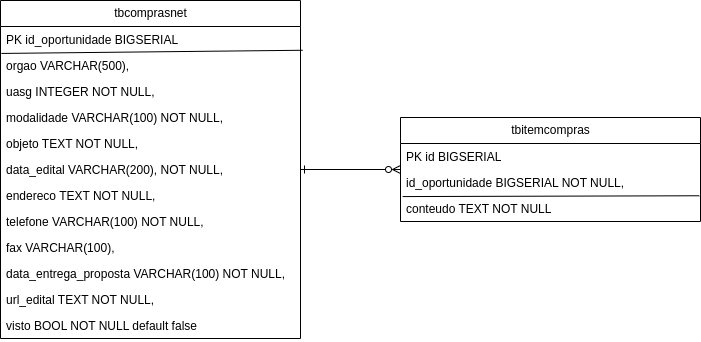

The diagram above was exported from draw.io. Its source (the exported page's mxGraphModel, read from the mxfile embedded in the PNG):
<mxGraphModel dx="928" dy="679" grid="1" gridSize="10" guides="1" tooltips="1" connect="1" arrows="1" fold="1" page="1" pageScale="1" pageWidth="827" pageHeight="1169" math="0" shadow="0">
  <root>
    <mxCell id="0" />
    <mxCell id="1" parent="0" />
    <mxCell id="19" value="tbcomprasnet" style="swimlane;fontStyle=0;childLayout=stackLayout;horizontal=1;startSize=26;fillColor=none;horizontalStack=0;resizeParent=1;resizeParentMax=0;resizeLast=0;collapsible=1;marginBottom=0;html=1;" vertex="1" parent="1">
      <mxGeometry x="170" y="60" width="300" height="338" as="geometry" />
    </mxCell>
    <mxCell id="20" value="PK id_oportunidade BIGSERIAL" style="text;strokeColor=none;fillColor=none;align=left;verticalAlign=top;spacingLeft=4;spacingRight=4;overflow=hidden;rotatable=0;points=[[0,0.5],[1,0.5]];portConstraint=eastwest;whiteSpace=wrap;html=1;" vertex="1" parent="19">
      <mxGeometry y="26" width="300" height="26" as="geometry" />
    </mxCell>
    <mxCell id="21" value="orgao VARCHAR(500)," style="text;strokeColor=none;fillColor=none;align=left;verticalAlign=top;spacingLeft=4;spacingRight=4;overflow=hidden;rotatable=0;points=[[0,0.5],[1,0.5]];portConstraint=eastwest;whiteSpace=wrap;html=1;" vertex="1" parent="19">
      <mxGeometry y="52" width="300" height="26" as="geometry" />
    </mxCell>
    <mxCell id="23" value="&lt;div&gt;uasg INTEGER NOT NULL,&lt;/div&gt;&lt;div&gt;&lt;br&gt;&lt;/div&gt;" style="text;strokeColor=none;fillColor=none;align=left;verticalAlign=top;spacingLeft=4;spacingRight=4;overflow=hidden;rotatable=0;points=[[0,0.5],[1,0.5]];portConstraint=eastwest;whiteSpace=wrap;html=1;" vertex="1" parent="19">
      <mxGeometry y="78" width="300" height="26" as="geometry" />
    </mxCell>
    <mxCell id="24" value="&lt;div&gt;&lt;div&gt;modalidade VARCHAR(100) NOT NULL,&lt;/div&gt;&lt;/div&gt;&lt;div&gt;&lt;br&gt;&lt;/div&gt;" style="text;strokeColor=none;fillColor=none;align=left;verticalAlign=top;spacingLeft=4;spacingRight=4;overflow=hidden;rotatable=0;points=[[0,0.5],[1,0.5]];portConstraint=eastwest;whiteSpace=wrap;html=1;" vertex="1" parent="19">
      <mxGeometry y="104" width="300" height="26" as="geometry" />
    </mxCell>
    <mxCell id="22" value="&lt;div&gt;&lt;div&gt;objeto TEXT NOT NULL,&lt;/div&gt;&lt;/div&gt;&lt;div&gt;&lt;br&gt;&lt;/div&gt;" style="text;strokeColor=none;fillColor=none;align=left;verticalAlign=top;spacingLeft=4;spacingRight=4;overflow=hidden;rotatable=0;points=[[0,0.5],[1,0.5]];portConstraint=eastwest;whiteSpace=wrap;html=1;" vertex="1" parent="19">
      <mxGeometry y="130" width="300" height="26" as="geometry" />
    </mxCell>
    <mxCell id="29" value="&lt;div&gt;data_edital VARCHAR(200), NOT NULL,&lt;/div&gt;&lt;div&gt;&lt;br&gt;&lt;/div&gt;" style="text;strokeColor=none;fillColor=none;align=left;verticalAlign=top;spacingLeft=4;spacingRight=4;overflow=hidden;rotatable=0;points=[[0,0.5],[1,0.5]];portConstraint=eastwest;whiteSpace=wrap;html=1;" vertex="1" parent="19">
      <mxGeometry y="156" width="300" height="26" as="geometry" />
    </mxCell>
    <mxCell id="30" value="&lt;div&gt;&lt;div&gt;endereco TEXT NOT NULL,&lt;/div&gt;&lt;/div&gt;&lt;div&gt;&lt;br&gt;&lt;/div&gt;" style="text;strokeColor=none;fillColor=none;align=left;verticalAlign=top;spacingLeft=4;spacingRight=4;overflow=hidden;rotatable=0;points=[[0,0.5],[1,0.5]];portConstraint=eastwest;whiteSpace=wrap;html=1;" vertex="1" parent="19">
      <mxGeometry y="182" width="300" height="26" as="geometry" />
    </mxCell>
    <mxCell id="26" value="&lt;div&gt;&lt;div&gt;telefone VARCHAR(100) NOT NULL,&lt;/div&gt;&lt;/div&gt;&lt;div&gt;&lt;br&gt;&lt;/div&gt;" style="text;strokeColor=none;fillColor=none;align=left;verticalAlign=top;spacingLeft=4;spacingRight=4;overflow=hidden;rotatable=0;points=[[0,0.5],[1,0.5]];portConstraint=eastwest;whiteSpace=wrap;html=1;" vertex="1" parent="19">
      <mxGeometry y="208" width="300" height="26" as="geometry" />
    </mxCell>
    <mxCell id="27" value="&lt;div&gt;&lt;div&gt;fax VARCHAR(100),&lt;/div&gt;&lt;/div&gt;&lt;div&gt;&lt;br&gt;&lt;/div&gt;" style="text;strokeColor=none;fillColor=none;align=left;verticalAlign=top;spacingLeft=4;spacingRight=4;overflow=hidden;rotatable=0;points=[[0,0.5],[1,0.5]];portConstraint=eastwest;whiteSpace=wrap;html=1;" vertex="1" parent="19">
      <mxGeometry y="234" width="300" height="26" as="geometry" />
    </mxCell>
    <mxCell id="28" value="&lt;div&gt;&lt;div&gt;data_entrega_proposta VARCHAR(100) NOT NULL,&lt;/div&gt;&lt;/div&gt;&lt;div&gt;&lt;br&gt;&lt;/div&gt;" style="text;strokeColor=none;fillColor=none;align=left;verticalAlign=top;spacingLeft=4;spacingRight=4;overflow=hidden;rotatable=0;points=[[0,0.5],[1,0.5]];portConstraint=eastwest;whiteSpace=wrap;html=1;" vertex="1" parent="19">
      <mxGeometry y="260" width="300" height="26" as="geometry" />
    </mxCell>
    <mxCell id="31" value="&lt;div&gt;&lt;div&gt;url_edital TEXT NOT NULL,&lt;/div&gt;&lt;/div&gt;&lt;div&gt;&lt;br&gt;&lt;/div&gt;" style="text;strokeColor=none;fillColor=none;align=left;verticalAlign=top;spacingLeft=4;spacingRight=4;overflow=hidden;rotatable=0;points=[[0,0.5],[1,0.5]];portConstraint=eastwest;whiteSpace=wrap;html=1;" vertex="1" parent="19">
      <mxGeometry y="286" width="300" height="26" as="geometry" />
    </mxCell>
    <mxCell id="25" value="&lt;div&gt;visto BOOL NOT NULL default false&lt;br&gt;&lt;/div&gt;" style="text;strokeColor=none;fillColor=none;align=left;verticalAlign=top;spacingLeft=4;spacingRight=4;overflow=hidden;rotatable=0;points=[[0,0.5],[1,0.5]];portConstraint=eastwest;whiteSpace=wrap;html=1;" vertex="1" parent="19">
      <mxGeometry y="312" width="300" height="26" as="geometry" />
    </mxCell>
    <mxCell id="46" value="" style="endArrow=none;html=1;exitX=0.003;exitY=1.036;exitDx=0;exitDy=0;exitPerimeter=0;entryX=1.007;entryY=-0.086;entryDx=0;entryDy=0;entryPerimeter=0;" edge="1" parent="19" source="20" target="21">
      <mxGeometry width="50" height="50" relative="1" as="geometry">
        <mxPoint x="270" y="240" as="sourcePoint" />
        <mxPoint x="320" y="190" as="targetPoint" />
      </mxGeometry>
    </mxCell>
    <mxCell id="32" value="tbitemcompras" style="swimlane;fontStyle=0;childLayout=stackLayout;horizontal=1;startSize=26;fillColor=none;horizontalStack=0;resizeParent=1;resizeParentMax=0;resizeLast=0;collapsible=1;marginBottom=0;html=1;" vertex="1" parent="1">
      <mxGeometry x="570" y="177" width="300" height="104" as="geometry" />
    </mxCell>
    <mxCell id="33" value="PK id BIGSERIAL" style="text;strokeColor=none;fillColor=none;align=left;verticalAlign=top;spacingLeft=4;spacingRight=4;overflow=hidden;rotatable=0;points=[[0,0.5],[1,0.5]];portConstraint=eastwest;whiteSpace=wrap;html=1;" vertex="1" parent="32">
      <mxGeometry y="26" width="300" height="26" as="geometry" />
    </mxCell>
    <mxCell id="34" value="&lt;div&gt;id_oportunidade BIGSERIAL NOT NULL,&lt;/div&gt;&lt;div&gt;&lt;br&gt;&lt;/div&gt;" style="text;strokeColor=none;fillColor=none;align=left;verticalAlign=top;spacingLeft=4;spacingRight=4;overflow=hidden;rotatable=0;points=[[0,0.5],[1,0.5]];portConstraint=eastwest;whiteSpace=wrap;html=1;" vertex="1" parent="32">
      <mxGeometry y="52" width="300" height="26" as="geometry" />
    </mxCell>
    <mxCell id="36" value="&lt;div&gt;&lt;div&gt;&lt;div&gt;conteudo TEXT NOT NULL&lt;/div&gt;&lt;/div&gt;&lt;/div&gt;&lt;div&gt;&lt;br&gt;&lt;/div&gt;" style="text;strokeColor=none;fillColor=none;align=left;verticalAlign=top;spacingLeft=4;spacingRight=4;overflow=hidden;rotatable=0;points=[[0,0.5],[1,0.5]];portConstraint=eastwest;whiteSpace=wrap;html=1;" vertex="1" parent="32">
      <mxGeometry y="78" width="300" height="26" as="geometry" />
    </mxCell>
    <mxCell id="47" value="" style="endArrow=none;html=1;exitX=0.007;exitY=0.041;exitDx=0;exitDy=0;exitPerimeter=0;entryX=0.996;entryY=0.01;entryDx=0;entryDy=0;entryPerimeter=0;" edge="1" parent="32">
      <mxGeometry width="50" height="50" relative="1" as="geometry">
        <mxPoint x="2.1000000000001364" y="79.06600000000003" as="sourcePoint" />
        <mxPoint x="298.7999999999997" y="78.25999999999999" as="targetPoint" />
      </mxGeometry>
    </mxCell>
    <mxCell id="45" style="edgeStyle=none;html=1;startArrow=ERone;startFill=0;endArrow=ERzeroToMany;endFill=0;" edge="1" parent="1" source="19" target="32">
      <mxGeometry relative="1" as="geometry" />
    </mxCell>
  </root>
</mxGraphModel>